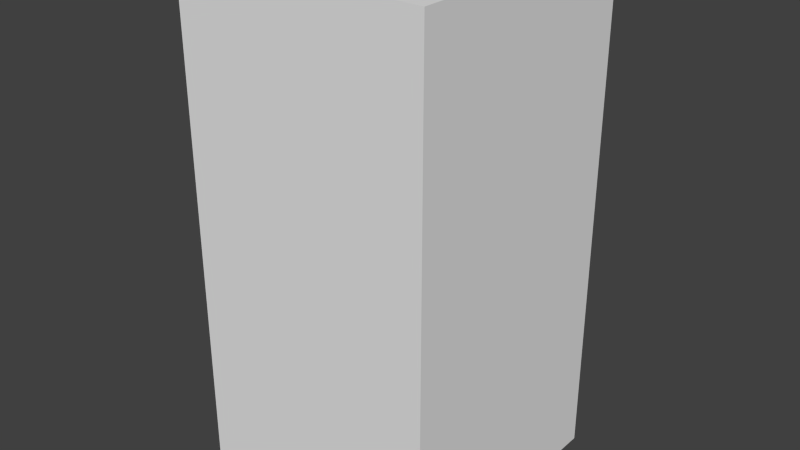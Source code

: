 # Source: darkBlueBlankThree.blend  (saved by Blender 2.68.0; exported with 4.5.12 LTS)
import bpy
from mathutils import Matrix  # noqa: F401  (used for matrix-valued properties, if any)

bpy.ops.wm.read_factory_settings(use_empty=True)
scene = bpy.context.scene
scene.name = 'Scene'

# ---- collections
col_collection_1 = bpy.data.collections.new('Collection 1'); scene.collection.children.link(col_collection_1)

# ---- world
world_world = bpy.data.worlds.new('World'); scene.world = world_world
world_world.color = (0.05088, 0.05088, 0.05088)
world_world.use_sun_shadow = False
world_world.sun_shadow_jitter_overblur = 0.0
world_world.cycles.sampling_method = 'MANUAL'
world_world.cycles.sample_map_resolution = 256

# ---- meshes
me_darkblueblankthree = bpy.data.meshes.new('darkBlueBlankThree')
me_darkblueblankthree.from_pydata([(-0.5, -0.5, -1.0), (-0.5, 0.5, -1.0), (0.5, 0.5, -1.0), (0.5, -0.5, -1.0), (-0.5, -0.5, 1.0), (-0.5, 0.5, 1.0), (0.5, 0.5, 1.0), (0.5, -0.5, 1.0)], [], [(4, 5, 1, 0), (5, 6, 2, 1), (6, 7, 3, 2), (7, 4, 0, 3), (0, 1, 2, 3), (7, 6, 5, 4)])
me_darkblueblankthree.use_remesh_preserve_volume = False
me_darkblueblankthree.use_remesh_preserve_attributes = False
me_darkblueblankthree.use_mirror_vertex_groups = False
me_darkblueblankthree.update()

# ---- objects
ob_darkblueblankthree = bpy.data.objects.new('darkBlueBlankThree', me_darkblueblankthree)

# ---- transforms, parenting, visibility, modifiers, constraints
ob_darkblueblankthree.location = (0.0, 0.0, 0.0)
ob_darkblueblankthree.lineart.crease_threshold = 0.0

# ---- collection membership
col_collection_1.objects.link(ob_darkblueblankthree)

# ---- scene / render settings (as saved in the file)
scene.frame_start = 1; scene.frame_end = 250; scene.frame_set(1)
scene.render.engine = 'BLENDER_EEVEE_NEXT'
scene.render.image_settings.color_mode = 'RGB'
scene.render.image_settings.compression = 90
scene.render.resolution_percentage = 50
scene.render.dither_intensity = 0.0
scene.cycles.use_denoising = False
scene.cycles.samples = 10
scene.cycles.sampling_pattern = 'TABULATED_SOBOL'
scene.cycles.light_sampling_threshold = 0.0
scene.cycles.use_adaptive_sampling = False
scene.cycles.use_light_tree = False
scene.cycles.blur_glossy = 0.0
scene.cycles.volume_bounces = 1
scene.cycles.pixel_filter_type = 'GAUSSIAN'
scene.cycles.sample_clamp_indirect = 0.0
scene.view_settings.view_transform = 'Standard'
bpy.context.view_layer.update()

# ---- added for rendering (the .blend has no active camera and no usable light): camera, sun
cam_auto = bpy.data.cameras.new('AutoCamera')
cam_auto.lens = 50.0
cam_auto.sensor_width = 36.0
cam_auto.clip_end = 1000.0
ob_auto_camera = bpy.data.objects.new('AutoCamera', cam_auto)
scene.collection.objects.link(ob_auto_camera)
ob_auto_camera.location = (2.26633, -2.71959, 1.81306)
ob_auto_camera.rotation_euler = (1.09748, -7.21219e-08, 0.694738)
scene.camera = ob_auto_camera
light_auto_sun = bpy.data.lights.new('AutoSun', 'SUN')
light_auto_sun.energy = 3.0
light_auto_sun.angle = 0.0523599
ob_auto_sun = bpy.data.objects.new('AutoSun', light_auto_sun)
scene.collection.objects.link(ob_auto_sun)
ob_auto_sun.rotation_euler = (0.872665, 0.174533, 0.523599)
bpy.context.view_layer.update()
